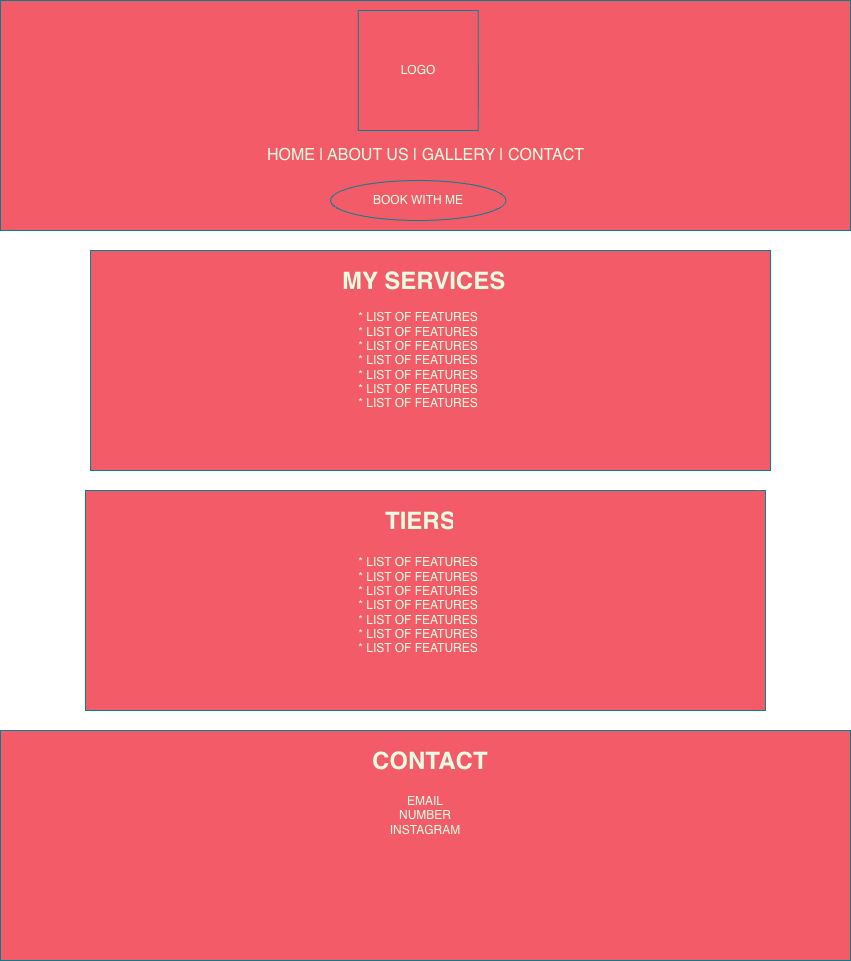

The diagram above was exported from draw.io. Its source (the exported page's mxGraphModel, read from the mxfile embedded in the PNG):
<mxGraphModel dx="2025" dy="884" grid="1" gridSize="10" guides="1" tooltips="1" connect="1" arrows="1" fold="1" page="1" pageScale="1" pageWidth="850" pageHeight="1100" math="0" shadow="0">
  <root>
    <mxCell id="0" />
    <mxCell id="1" parent="0" />
    <mxCell id="GoROcVaC0rmTeQBrqZMC-1" value="" style="rounded=0;whiteSpace=wrap;html=1;labelBackgroundColor=none;fillColor=#F45B69;strokeColor=#028090;fontColor=#E4FDE1;" vertex="1" parent="1">
      <mxGeometry x="-850" width="850" height="230" as="geometry" />
    </mxCell>
    <mxCell id="GoROcVaC0rmTeQBrqZMC-4" value="LOGO" style="whiteSpace=wrap;html=1;aspect=fixed;labelBackgroundColor=none;fillColor=#F45B69;strokeColor=#028090;fontColor=#E4FDE1;" vertex="1" parent="1">
      <mxGeometry x="-492.25" y="10" width="120" height="120" as="geometry" />
    </mxCell>
    <mxCell id="GoROcVaC0rmTeQBrqZMC-5" value="HOME | ABOUT US | GALLERY | CONTACT" style="text;html=1;whiteSpace=wrap;strokeColor=none;fillColor=none;align=center;verticalAlign=middle;rounded=0;fontSize=16;labelBackgroundColor=none;fontColor=#E4FDE1;" vertex="1" parent="1">
      <mxGeometry x="-607" y="140" width="365" height="30" as="geometry" />
    </mxCell>
    <mxCell id="GoROcVaC0rmTeQBrqZMC-6" value="BOOK WITH ME" style="ellipse;whiteSpace=wrap;html=1;labelBackgroundColor=none;fillColor=#F45B69;strokeColor=#028090;fontColor=#E4FDE1;" vertex="1" parent="1">
      <mxGeometry x="-520" y="180" width="175.5" height="40" as="geometry" />
    </mxCell>
    <mxCell id="GoROcVaC0rmTeQBrqZMC-7" value="" style="rounded=0;whiteSpace=wrap;html=1;labelBackgroundColor=none;fillColor=#F45B69;strokeColor=#028090;fontColor=#E4FDE1;" vertex="1" parent="1">
      <mxGeometry x="-760" y="250" width="680" height="220" as="geometry" />
    </mxCell>
    <mxCell id="GoROcVaC0rmTeQBrqZMC-8" value="" style="rounded=0;whiteSpace=wrap;html=1;labelBackgroundColor=none;fillColor=#F45B69;strokeColor=#028090;fontColor=#E4FDE1;" vertex="1" parent="1">
      <mxGeometry x="-765" y="490" width="680" height="220" as="geometry" />
    </mxCell>
    <mxCell id="GoROcVaC0rmTeQBrqZMC-9" value="" style="rounded=0;whiteSpace=wrap;html=1;labelBackgroundColor=none;fillColor=#F45B69;strokeColor=#028090;fontColor=#E4FDE1;" vertex="1" parent="1">
      <mxGeometry x="-850" y="730" width="850" height="230" as="geometry" />
    </mxCell>
    <mxCell id="GoROcVaC0rmTeQBrqZMC-10" value="&lt;h1 style=&quot;margin-top: 0px;&quot;&gt;MY SERVICES&lt;/h1&gt;" style="text;html=1;whiteSpace=wrap;overflow=hidden;rounded=0;labelBackgroundColor=none;fontColor=#E4FDE1;" vertex="1" parent="1">
      <mxGeometry x="-510" y="260" width="170" height="120" as="geometry" />
    </mxCell>
    <mxCell id="GoROcVaC0rmTeQBrqZMC-11" value="* LIST OF FEATURES&lt;br&gt;&lt;div&gt;* LIST OF FEATURES&lt;br&gt;&lt;/div&gt;&lt;div&gt;* LIST OF FEATURES&lt;br&gt;&lt;/div&gt;&lt;div&gt;* LIST OF FEATURES&lt;br&gt;&lt;/div&gt;&lt;div&gt;* LIST OF FEATURES&lt;br&gt;&lt;/div&gt;&lt;div&gt;* LIST OF FEATURES&lt;br&gt;&lt;/div&gt;&lt;div&gt;* LIST OF FEATURES&lt;br&gt;&lt;/div&gt;" style="text;html=1;whiteSpace=wrap;strokeColor=none;fillColor=none;align=center;verticalAlign=middle;rounded=0;labelBackgroundColor=none;fontColor=#E4FDE1;" vertex="1" parent="1">
      <mxGeometry x="-527.25" y="285" width="190" height="150" as="geometry" />
    </mxCell>
    <mxCell id="GoROcVaC0rmTeQBrqZMC-12" value="&lt;h1 style=&quot;margin-top: 0px;&quot;&gt;TIERS&lt;/h1&gt;" style="text;html=1;whiteSpace=wrap;overflow=hidden;rounded=0;labelBackgroundColor=none;fontColor=#E4FDE1;" vertex="1" parent="1">
      <mxGeometry x="-467.25" y="500" width="70" height="120" as="geometry" />
    </mxCell>
    <mxCell id="GoROcVaC0rmTeQBrqZMC-13" value="* LIST OF FEATURES&lt;br&gt;&lt;div&gt;* LIST OF FEATURES&lt;br&gt;&lt;/div&gt;&lt;div&gt;* LIST OF FEATURES&lt;br&gt;&lt;/div&gt;&lt;div&gt;* LIST OF FEATURES&lt;br&gt;&lt;/div&gt;&lt;div&gt;* LIST OF FEATURES&lt;br&gt;&lt;/div&gt;&lt;div&gt;* LIST OF FEATURES&lt;br&gt;&lt;/div&gt;&lt;div&gt;* LIST OF FEATURES&lt;br&gt;&lt;/div&gt;" style="text;html=1;whiteSpace=wrap;strokeColor=none;fillColor=none;align=center;verticalAlign=middle;rounded=0;labelBackgroundColor=none;fontColor=#E4FDE1;" vertex="1" parent="1">
      <mxGeometry x="-527.25" y="530" width="190" height="150" as="geometry" />
    </mxCell>
    <mxCell id="GoROcVaC0rmTeQBrqZMC-14" value="&lt;h1 style=&quot;margin-top: 0px;&quot;&gt;CONTACT&lt;/h1&gt;" style="text;html=1;whiteSpace=wrap;overflow=hidden;rounded=0;labelBackgroundColor=none;fontColor=#E4FDE1;" vertex="1" parent="1">
      <mxGeometry x="-480" y="740" width="180" height="120" as="geometry" />
    </mxCell>
    <mxCell id="GoROcVaC0rmTeQBrqZMC-15" value="EMAIL&lt;div&gt;NUMBER&lt;br&gt;INSTAGRAM&lt;/div&gt;" style="text;html=1;whiteSpace=wrap;strokeColor=none;fillColor=none;align=center;verticalAlign=middle;rounded=0;labelBackgroundColor=none;fontColor=#E4FDE1;" vertex="1" parent="1">
      <mxGeometry x="-520" y="740" width="190" height="150" as="geometry" />
    </mxCell>
  </root>
</mxGraphModel>